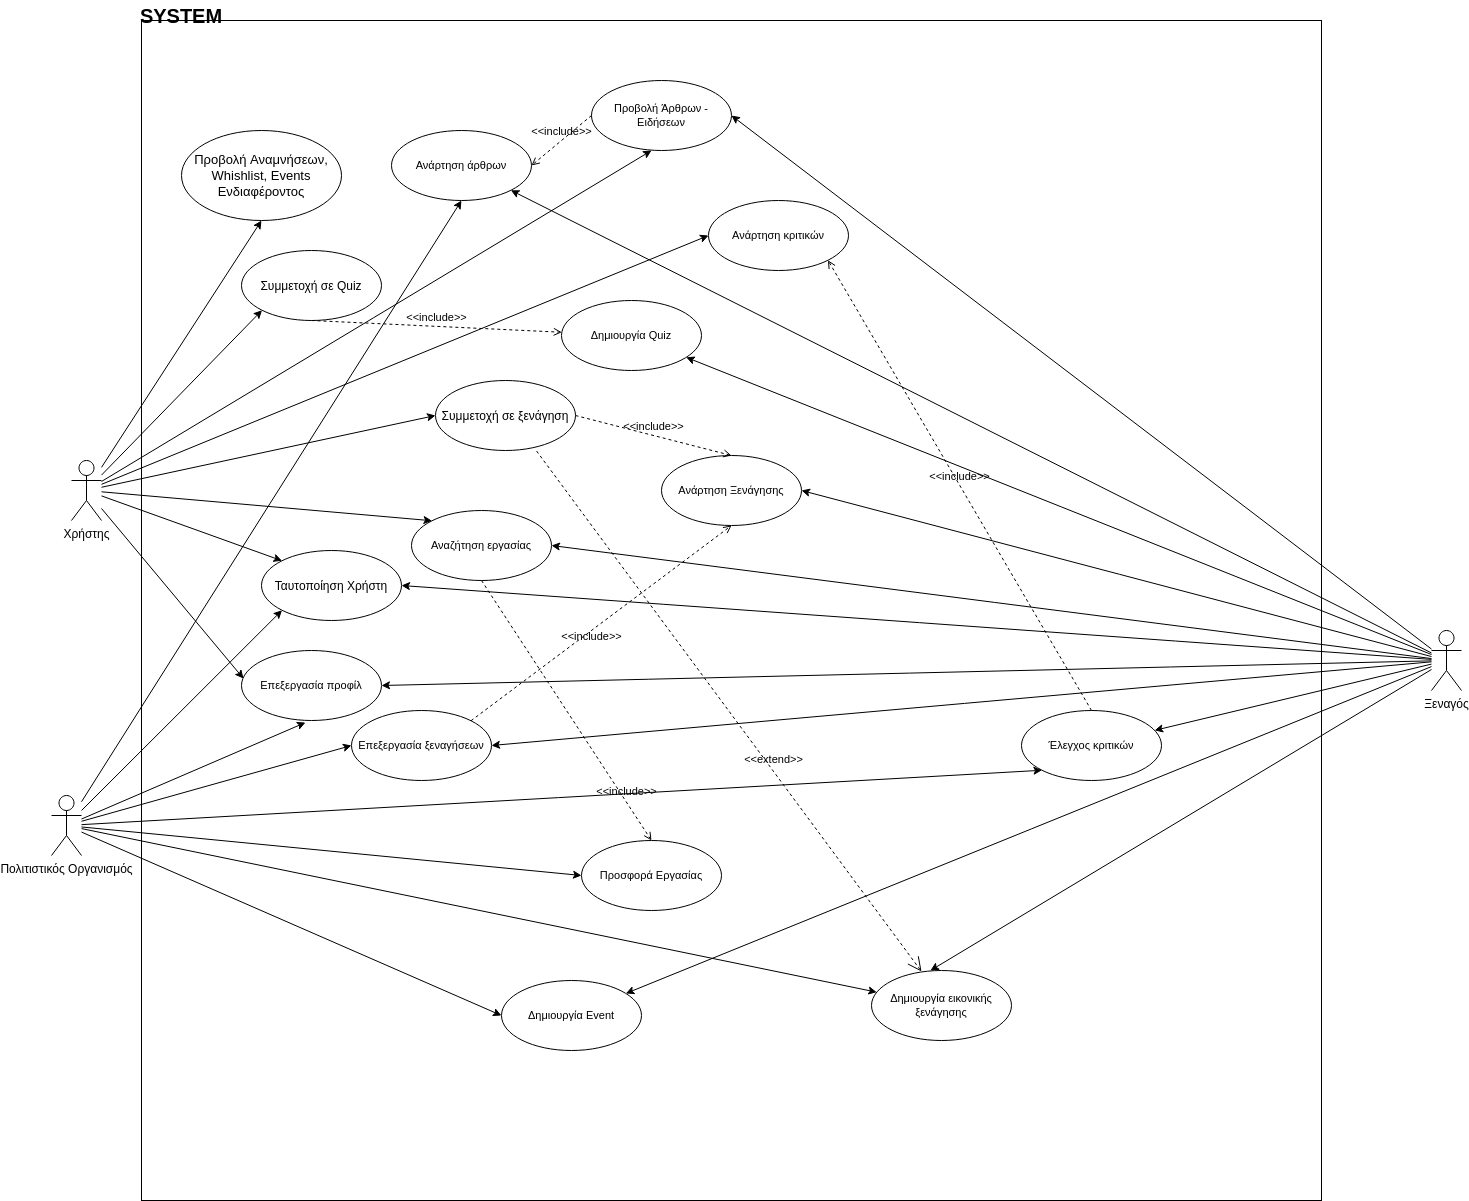

The diagram above was exported from draw.io. Its source (the exported page's mxGraphModel, read from the mxfile embedded in the PNG):
<mxGraphModel dx="2901" dy="2272" grid="1" gridSize="10" guides="1" tooltips="1" connect="1" arrows="1" fold="1" page="1" pageScale="1" pageWidth="827" pageHeight="1169" math="0" shadow="0">
  <root>
    <mxCell id="0" />
    <mxCell id="1" parent="0" />
    <mxCell id="RGHPwzLsXy8Jjbhbs-Zs-24" value="" style="whiteSpace=wrap;html=1;aspect=fixed;fontFamily=Helvetica;fontSize=11;fontColor=default;" vertex="1" parent="1">
      <mxGeometry x="120" y="-220" width="1180" height="1180" as="geometry" />
    </mxCell>
    <mxCell id="bhs_hiVhom_8knu4mxhN-8" style="rounded=0;orthogonalLoop=1;jettySize=auto;html=1;entryX=0;entryY=0.5;entryDx=0;entryDy=0;" parent="1" source="bhs_hiVhom_8knu4mxhN-1" target="bhs_hiVhom_8knu4mxhN-6" edge="1">
      <mxGeometry relative="1" as="geometry" />
    </mxCell>
    <mxCell id="bhs_hiVhom_8knu4mxhN-10" style="rounded=0;orthogonalLoop=1;jettySize=auto;html=1;entryX=0;entryY=1;entryDx=0;entryDy=0;" parent="1" source="bhs_hiVhom_8knu4mxhN-1" target="bhs_hiVhom_8knu4mxhN-9" edge="1">
      <mxGeometry relative="1" as="geometry" />
    </mxCell>
    <mxCell id="bhs_hiVhom_8knu4mxhN-12" style="edgeStyle=none;shape=connector;rounded=0;orthogonalLoop=1;jettySize=auto;html=1;entryX=0;entryY=0;entryDx=0;entryDy=0;labelBackgroundColor=default;strokeColor=default;fontFamily=Helvetica;fontSize=11;fontColor=default;endArrow=classic;" parent="1" source="bhs_hiVhom_8knu4mxhN-1" target="bhs_hiVhom_8knu4mxhN-11" edge="1">
      <mxGeometry relative="1" as="geometry" />
    </mxCell>
    <mxCell id="bhs_hiVhom_8knu4mxhN-15" style="edgeStyle=none;shape=connector;rounded=0;orthogonalLoop=1;jettySize=auto;html=1;entryX=0;entryY=0.5;entryDx=0;entryDy=0;labelBackgroundColor=default;strokeColor=default;fontFamily=Helvetica;fontSize=11;fontColor=default;endArrow=classic;" parent="1" source="bhs_hiVhom_8knu4mxhN-1" target="bhs_hiVhom_8knu4mxhN-14" edge="1">
      <mxGeometry relative="1" as="geometry" />
    </mxCell>
    <mxCell id="RGHPwzLsXy8Jjbhbs-Zs-2" style="rounded=0;orthogonalLoop=1;jettySize=auto;html=1;entryX=0;entryY=0;entryDx=0;entryDy=0;" edge="1" parent="1" source="bhs_hiVhom_8knu4mxhN-1" target="RGHPwzLsXy8Jjbhbs-Zs-1">
      <mxGeometry relative="1" as="geometry">
        <mxPoint x="250" y="400" as="targetPoint" />
      </mxGeometry>
    </mxCell>
    <mxCell id="RGHPwzLsXy8Jjbhbs-Zs-8" style="edgeStyle=none;shape=connector;rounded=0;orthogonalLoop=1;jettySize=auto;html=1;entryX=0.014;entryY=0.4;entryDx=0;entryDy=0;entryPerimeter=0;labelBackgroundColor=default;strokeColor=default;fontFamily=Helvetica;fontSize=11;fontColor=default;endArrow=classic;" edge="1" parent="1" source="bhs_hiVhom_8knu4mxhN-1" target="RGHPwzLsXy8Jjbhbs-Zs-7">
      <mxGeometry relative="1" as="geometry" />
    </mxCell>
    <mxCell id="RGHPwzLsXy8Jjbhbs-Zs-12" style="edgeStyle=none;shape=connector;rounded=0;orthogonalLoop=1;jettySize=auto;html=1;entryX=0.5;entryY=1;entryDx=0;entryDy=0;labelBackgroundColor=default;strokeColor=default;fontFamily=Helvetica;fontSize=11;fontColor=default;endArrow=classic;" edge="1" parent="1" source="bhs_hiVhom_8knu4mxhN-1" target="RGHPwzLsXy8Jjbhbs-Zs-11">
      <mxGeometry relative="1" as="geometry" />
    </mxCell>
    <mxCell id="RGHPwzLsXy8Jjbhbs-Zs-18" style="edgeStyle=none;shape=connector;rounded=0;orthogonalLoop=1;jettySize=auto;html=1;entryX=0.429;entryY=1;entryDx=0;entryDy=0;labelBackgroundColor=default;strokeColor=default;fontFamily=Helvetica;fontSize=11;fontColor=default;endArrow=classic;entryPerimeter=0;" edge="1" parent="1" source="bhs_hiVhom_8knu4mxhN-1" target="RGHPwzLsXy8Jjbhbs-Zs-17">
      <mxGeometry relative="1" as="geometry" />
    </mxCell>
    <mxCell id="bhs_hiVhom_8knu4mxhN-1" value="Χρήστης" style="shape=umlActor;verticalLabelPosition=bottom;verticalAlign=top;html=1;outlineConnect=0;" parent="1" vertex="1">
      <mxGeometry x="50" y="220" width="30" height="60" as="geometry" />
    </mxCell>
    <mxCell id="bhs_hiVhom_8knu4mxhN-13" style="edgeStyle=none;shape=connector;rounded=0;orthogonalLoop=1;jettySize=auto;html=1;entryX=1;entryY=0.5;entryDx=0;entryDy=0;labelBackgroundColor=default;strokeColor=default;fontFamily=Helvetica;fontSize=11;fontColor=default;endArrow=classic;" parent="1" source="bhs_hiVhom_8knu4mxhN-2" target="bhs_hiVhom_8knu4mxhN-11" edge="1">
      <mxGeometry relative="1" as="geometry" />
    </mxCell>
    <mxCell id="bhs_hiVhom_8knu4mxhN-18" style="edgeStyle=none;shape=connector;rounded=0;orthogonalLoop=1;jettySize=auto;html=1;entryX=0.421;entryY=0;entryDx=0;entryDy=0;labelBackgroundColor=default;strokeColor=default;fontFamily=Helvetica;fontSize=11;fontColor=default;endArrow=classic;entryPerimeter=0;" parent="1" source="bhs_hiVhom_8knu4mxhN-2" target="bhs_hiVhom_8knu4mxhN-16" edge="1">
      <mxGeometry relative="1" as="geometry" />
    </mxCell>
    <mxCell id="bhs_hiVhom_8knu4mxhN-23" style="edgeStyle=none;shape=connector;rounded=0;orthogonalLoop=1;jettySize=auto;html=1;labelBackgroundColor=default;strokeColor=default;fontFamily=Helvetica;fontSize=11;fontColor=default;endArrow=classic;" parent="1" source="bhs_hiVhom_8knu4mxhN-2" target="bhs_hiVhom_8knu4mxhN-22" edge="1">
      <mxGeometry relative="1" as="geometry" />
    </mxCell>
    <mxCell id="bhs_hiVhom_8knu4mxhN-26" style="edgeStyle=none;shape=connector;rounded=0;orthogonalLoop=1;jettySize=auto;html=1;labelBackgroundColor=default;strokeColor=default;fontFamily=Helvetica;fontSize=11;fontColor=default;endArrow=classic;" parent="1" source="bhs_hiVhom_8knu4mxhN-2" target="bhs_hiVhom_8knu4mxhN-25" edge="1">
      <mxGeometry relative="1" as="geometry" />
    </mxCell>
    <mxCell id="bhs_hiVhom_8knu4mxhN-34" style="edgeStyle=none;shape=connector;rounded=0;orthogonalLoop=1;jettySize=auto;html=1;labelBackgroundColor=default;strokeColor=default;fontFamily=Helvetica;fontSize=11;fontColor=default;endArrow=classic;" parent="1" source="bhs_hiVhom_8knu4mxhN-2" target="bhs_hiVhom_8knu4mxhN-32" edge="1">
      <mxGeometry relative="1" as="geometry" />
    </mxCell>
    <mxCell id="bhs_hiVhom_8knu4mxhN-40" style="edgeStyle=none;shape=connector;rounded=0;orthogonalLoop=1;jettySize=auto;html=1;entryX=1;entryY=0.5;entryDx=0;entryDy=0;labelBackgroundColor=default;strokeColor=default;fontFamily=Helvetica;fontSize=11;fontColor=default;endArrow=classic;" parent="1" source="bhs_hiVhom_8knu4mxhN-2" target="bhs_hiVhom_8knu4mxhN-39" edge="1">
      <mxGeometry relative="1" as="geometry" />
    </mxCell>
    <mxCell id="RGHPwzLsXy8Jjbhbs-Zs-4" style="edgeStyle=none;shape=connector;rounded=0;orthogonalLoop=1;jettySize=auto;html=1;entryX=1;entryY=0.5;entryDx=0;entryDy=0;labelBackgroundColor=default;strokeColor=default;fontFamily=Helvetica;fontSize=11;fontColor=default;endArrow=classic;" edge="1" parent="1" source="bhs_hiVhom_8knu4mxhN-2" target="RGHPwzLsXy8Jjbhbs-Zs-1">
      <mxGeometry relative="1" as="geometry" />
    </mxCell>
    <mxCell id="RGHPwzLsXy8Jjbhbs-Zs-10" style="edgeStyle=none;shape=connector;rounded=0;orthogonalLoop=1;jettySize=auto;html=1;entryX=1;entryY=0.5;entryDx=0;entryDy=0;labelBackgroundColor=default;strokeColor=default;fontFamily=Helvetica;fontSize=11;fontColor=default;endArrow=classic;" edge="1" parent="1" source="bhs_hiVhom_8knu4mxhN-2" target="RGHPwzLsXy8Jjbhbs-Zs-7">
      <mxGeometry relative="1" as="geometry" />
    </mxCell>
    <mxCell id="RGHPwzLsXy8Jjbhbs-Zs-15" style="edgeStyle=none;shape=connector;rounded=0;orthogonalLoop=1;jettySize=auto;html=1;entryX=1;entryY=0.5;entryDx=0;entryDy=0;labelBackgroundColor=default;strokeColor=default;fontFamily=Helvetica;fontSize=11;fontColor=default;endArrow=classic;" edge="1" parent="1" source="bhs_hiVhom_8knu4mxhN-2" target="RGHPwzLsXy8Jjbhbs-Zs-13">
      <mxGeometry relative="1" as="geometry" />
    </mxCell>
    <mxCell id="RGHPwzLsXy8Jjbhbs-Zs-19" style="edgeStyle=none;shape=connector;rounded=0;orthogonalLoop=1;jettySize=auto;html=1;entryX=1;entryY=0.5;entryDx=0;entryDy=0;labelBackgroundColor=default;strokeColor=default;fontFamily=Helvetica;fontSize=11;fontColor=default;endArrow=classic;" edge="1" parent="1" source="bhs_hiVhom_8knu4mxhN-2" target="RGHPwzLsXy8Jjbhbs-Zs-17">
      <mxGeometry relative="1" as="geometry" />
    </mxCell>
    <mxCell id="RGHPwzLsXy8Jjbhbs-Zs-22" style="edgeStyle=none;shape=connector;rounded=0;orthogonalLoop=1;jettySize=auto;html=1;labelBackgroundColor=default;strokeColor=default;fontFamily=Helvetica;fontSize=11;fontColor=default;endArrow=classic;" edge="1" parent="1" source="bhs_hiVhom_8knu4mxhN-2" target="RGHPwzLsXy8Jjbhbs-Zs-20">
      <mxGeometry relative="1" as="geometry" />
    </mxCell>
    <mxCell id="bhs_hiVhom_8knu4mxhN-2" value="Ξεναγός" style="shape=umlActor;verticalLabelPosition=bottom;verticalAlign=top;html=1;outlineConnect=0;" parent="1" vertex="1">
      <mxGeometry x="1410" y="390" width="30" height="60" as="geometry" />
    </mxCell>
    <mxCell id="bhs_hiVhom_8knu4mxhN-17" style="edgeStyle=none;shape=connector;rounded=0;orthogonalLoop=1;jettySize=auto;html=1;labelBackgroundColor=default;strokeColor=default;fontFamily=Helvetica;fontSize=11;fontColor=default;endArrow=classic;" parent="1" source="bhs_hiVhom_8knu4mxhN-3" target="bhs_hiVhom_8knu4mxhN-16" edge="1">
      <mxGeometry relative="1" as="geometry" />
    </mxCell>
    <mxCell id="bhs_hiVhom_8knu4mxhN-24" style="edgeStyle=none;shape=connector;rounded=0;orthogonalLoop=1;jettySize=auto;html=1;entryX=0;entryY=0.5;entryDx=0;entryDy=0;labelBackgroundColor=default;strokeColor=default;fontFamily=Helvetica;fontSize=11;fontColor=default;endArrow=classic;" parent="1" source="bhs_hiVhom_8knu4mxhN-3" target="bhs_hiVhom_8knu4mxhN-22" edge="1">
      <mxGeometry relative="1" as="geometry" />
    </mxCell>
    <mxCell id="bhs_hiVhom_8knu4mxhN-30" style="edgeStyle=none;shape=connector;rounded=0;orthogonalLoop=1;jettySize=auto;html=1;entryX=0;entryY=0.5;entryDx=0;entryDy=0;labelBackgroundColor=default;strokeColor=default;fontFamily=Helvetica;fontSize=11;fontColor=default;endArrow=classic;" parent="1" source="bhs_hiVhom_8knu4mxhN-3" target="bhs_hiVhom_8knu4mxhN-29" edge="1">
      <mxGeometry relative="1" as="geometry" />
    </mxCell>
    <mxCell id="RGHPwzLsXy8Jjbhbs-Zs-5" style="edgeStyle=none;shape=connector;rounded=0;orthogonalLoop=1;jettySize=auto;html=1;entryX=0;entryY=1;entryDx=0;entryDy=0;labelBackgroundColor=default;strokeColor=default;fontFamily=Helvetica;fontSize=11;fontColor=default;endArrow=classic;" edge="1" parent="1" source="bhs_hiVhom_8knu4mxhN-3" target="RGHPwzLsXy8Jjbhbs-Zs-1">
      <mxGeometry relative="1" as="geometry" />
    </mxCell>
    <mxCell id="RGHPwzLsXy8Jjbhbs-Zs-6" style="edgeStyle=none;shape=connector;rounded=0;orthogonalLoop=1;jettySize=auto;html=1;entryX=0;entryY=1;entryDx=0;entryDy=0;labelBackgroundColor=default;strokeColor=default;fontFamily=Helvetica;fontSize=11;fontColor=default;endArrow=classic;" edge="1" parent="1" source="bhs_hiVhom_8knu4mxhN-3" target="bhs_hiVhom_8knu4mxhN-32">
      <mxGeometry relative="1" as="geometry" />
    </mxCell>
    <mxCell id="RGHPwzLsXy8Jjbhbs-Zs-9" style="edgeStyle=none;shape=connector;rounded=0;orthogonalLoop=1;jettySize=auto;html=1;entryX=0.457;entryY=1.029;entryDx=0;entryDy=0;entryPerimeter=0;labelBackgroundColor=default;strokeColor=default;fontFamily=Helvetica;fontSize=11;fontColor=default;endArrow=classic;" edge="1" parent="1" source="bhs_hiVhom_8knu4mxhN-3" target="RGHPwzLsXy8Jjbhbs-Zs-7">
      <mxGeometry relative="1" as="geometry" />
    </mxCell>
    <mxCell id="RGHPwzLsXy8Jjbhbs-Zs-14" style="edgeStyle=none;shape=connector;rounded=0;orthogonalLoop=1;jettySize=auto;html=1;entryX=0;entryY=0.5;entryDx=0;entryDy=0;labelBackgroundColor=default;strokeColor=default;fontFamily=Helvetica;fontSize=11;fontColor=default;endArrow=classic;" edge="1" parent="1" source="bhs_hiVhom_8knu4mxhN-3" target="RGHPwzLsXy8Jjbhbs-Zs-13">
      <mxGeometry relative="1" as="geometry" />
    </mxCell>
    <mxCell id="RGHPwzLsXy8Jjbhbs-Zs-21" style="edgeStyle=none;shape=connector;rounded=0;orthogonalLoop=1;jettySize=auto;html=1;entryX=0.5;entryY=1;entryDx=0;entryDy=0;labelBackgroundColor=default;strokeColor=default;fontFamily=Helvetica;fontSize=11;fontColor=default;endArrow=classic;" edge="1" parent="1" source="bhs_hiVhom_8knu4mxhN-3" target="RGHPwzLsXy8Jjbhbs-Zs-20">
      <mxGeometry relative="1" as="geometry" />
    </mxCell>
    <mxCell id="bhs_hiVhom_8knu4mxhN-3" value="&lt;div&gt;Πολιτιστικός Οργανισμός&lt;/div&gt;&lt;div&gt;&lt;br&gt;&lt;/div&gt;&lt;div&gt;&lt;br&gt;&lt;/div&gt;&lt;div&gt;&lt;br&gt;&lt;/div&gt;&lt;div&gt;&lt;br&gt;&lt;/div&gt;&lt;div&gt;&lt;br&gt;&lt;/div&gt;&lt;div&gt;&lt;br&gt;&lt;/div&gt;&lt;div&gt;&lt;br&gt;&lt;/div&gt;&lt;div&gt;&lt;br&gt;&lt;/div&gt;&lt;div&gt;&lt;br&gt;&lt;/div&gt;" style="shape=umlActor;verticalLabelPosition=bottom;verticalAlign=top;html=1;outlineConnect=0;" parent="1" vertex="1">
      <mxGeometry x="30" y="555" width="30" height="60" as="geometry" />
    </mxCell>
    <mxCell id="bhs_hiVhom_8knu4mxhN-6" value="Συμμετοχή σε ξενάγηση" style="ellipse;whiteSpace=wrap;html=1;" parent="1" vertex="1">
      <mxGeometry x="414" y="140" width="140" height="70" as="geometry" />
    </mxCell>
    <mxCell id="bhs_hiVhom_8knu4mxhN-9" value="Συμμετοχή σε Quiz" style="ellipse;whiteSpace=wrap;html=1;" parent="1" vertex="1">
      <mxGeometry x="220" y="10" width="140" height="70" as="geometry" />
    </mxCell>
    <mxCell id="bhs_hiVhom_8knu4mxhN-11" value="Αναζήτηση εργασίας" style="ellipse;whiteSpace=wrap;html=1;fontFamily=Helvetica;fontSize=11;fontColor=default;" parent="1" vertex="1">
      <mxGeometry x="390" y="270" width="140" height="70" as="geometry" />
    </mxCell>
    <mxCell id="bhs_hiVhom_8knu4mxhN-14" value="Ανάρτηση κριτικών" style="ellipse;whiteSpace=wrap;html=1;fontFamily=Helvetica;fontSize=11;fontColor=default;" parent="1" vertex="1">
      <mxGeometry x="687" y="-40" width="140" height="70" as="geometry" />
    </mxCell>
    <mxCell id="bhs_hiVhom_8knu4mxhN-16" value="Δημιουργία εικονικής ξενάγησης" style="ellipse;whiteSpace=wrap;html=1;fontFamily=Helvetica;fontSize=11;fontColor=default;" parent="1" vertex="1">
      <mxGeometry x="850" y="730" width="140" height="70" as="geometry" />
    </mxCell>
    <mxCell id="bhs_hiVhom_8knu4mxhN-20" value="&amp;lt;&amp;lt;extend&amp;gt;&amp;gt;" style="edgeStyle=none;html=1;startArrow=open;endArrow=none;startSize=12;verticalAlign=bottom;dashed=1;labelBackgroundColor=none;rounded=0;strokeColor=default;fontFamily=Helvetica;fontSize=11;fontColor=default;shape=connector;entryX=0.714;entryY=0.986;entryDx=0;entryDy=0;entryPerimeter=0;exitX=0.357;exitY=0.014;exitDx=0;exitDy=0;exitPerimeter=0;" parent="1" source="bhs_hiVhom_8knu4mxhN-16" target="bhs_hiVhom_8knu4mxhN-6" edge="1">
      <mxGeometry x="-0.2276" y="-2" width="160" relative="1" as="geometry">
        <mxPoint x="520" y="560" as="sourcePoint" />
        <mxPoint x="680" y="560" as="targetPoint" />
        <mxPoint as="offset" />
      </mxGeometry>
    </mxCell>
    <mxCell id="bhs_hiVhom_8knu4mxhN-22" value="Δημιουργία Event" style="ellipse;whiteSpace=wrap;html=1;fontFamily=Helvetica;fontSize=11;fontColor=default;" parent="1" vertex="1">
      <mxGeometry x="480" y="740" width="140" height="70" as="geometry" />
    </mxCell>
    <mxCell id="bhs_hiVhom_8knu4mxhN-25" value="Δημιουργία Quiz" style="ellipse;whiteSpace=wrap;html=1;fontFamily=Helvetica;fontSize=11;fontColor=default;" parent="1" vertex="1">
      <mxGeometry x="540" y="60" width="140" height="70" as="geometry" />
    </mxCell>
    <mxCell id="bhs_hiVhom_8knu4mxhN-28" value="&amp;lt;&amp;lt;include&amp;gt;&amp;gt;" style="edgeStyle=none;html=1;endArrow=open;verticalAlign=bottom;dashed=1;labelBackgroundColor=none;rounded=0;strokeColor=default;fontFamily=Helvetica;fontSize=11;fontColor=default;shape=connector;exitX=0.5;exitY=1;exitDx=0;exitDy=0;" parent="1" source="bhs_hiVhom_8knu4mxhN-9" target="bhs_hiVhom_8knu4mxhN-25" edge="1">
      <mxGeometry width="160" relative="1" as="geometry">
        <mxPoint x="570" y="250" as="sourcePoint" />
        <mxPoint x="730" y="250" as="targetPoint" />
      </mxGeometry>
    </mxCell>
    <mxCell id="bhs_hiVhom_8knu4mxhN-29" value="Προσφορά Εργασίας" style="ellipse;whiteSpace=wrap;html=1;fontFamily=Helvetica;fontSize=11;fontColor=default;" parent="1" vertex="1">
      <mxGeometry x="560" y="600" width="140" height="70" as="geometry" />
    </mxCell>
    <mxCell id="bhs_hiVhom_8knu4mxhN-31" value="&amp;lt;&amp;lt;include&amp;gt;&amp;gt;" style="edgeStyle=none;html=1;endArrow=open;verticalAlign=bottom;dashed=1;labelBackgroundColor=none;rounded=0;strokeColor=default;fontFamily=Helvetica;fontSize=11;fontColor=default;shape=connector;exitX=0.5;exitY=1;exitDx=0;exitDy=0;entryX=0.5;entryY=0;entryDx=0;entryDy=0;" parent="1" source="bhs_hiVhom_8knu4mxhN-11" target="bhs_hiVhom_8knu4mxhN-29" edge="1">
      <mxGeometry x="0.6952" y="1" width="160" relative="1" as="geometry">
        <mxPoint x="420" y="490" as="sourcePoint" />
        <mxPoint x="580" y="490" as="targetPoint" />
        <mxPoint as="offset" />
      </mxGeometry>
    </mxCell>
    <mxCell id="bhs_hiVhom_8knu4mxhN-32" value="Έλεγχος κριτικών" style="ellipse;whiteSpace=wrap;html=1;fontFamily=Helvetica;fontSize=11;fontColor=default;" parent="1" vertex="1">
      <mxGeometry x="1000" y="470" width="140" height="70" as="geometry" />
    </mxCell>
    <mxCell id="bhs_hiVhom_8knu4mxhN-33" style="edgeStyle=none;shape=connector;rounded=0;orthogonalLoop=1;jettySize=auto;html=1;exitX=1;exitY=1;exitDx=0;exitDy=0;labelBackgroundColor=default;strokeColor=default;fontFamily=Helvetica;fontSize=11;fontColor=default;endArrow=classic;" parent="1" source="bhs_hiVhom_8knu4mxhN-6" target="bhs_hiVhom_8knu4mxhN-6" edge="1">
      <mxGeometry relative="1" as="geometry" />
    </mxCell>
    <mxCell id="bhs_hiVhom_8knu4mxhN-36" value="&amp;lt;&amp;lt;include&amp;gt;&amp;gt;" style="edgeStyle=none;html=1;endArrow=open;verticalAlign=bottom;dashed=1;labelBackgroundColor=none;rounded=0;strokeColor=default;fontFamily=Helvetica;fontSize=11;fontColor=default;shape=connector;exitX=0.5;exitY=0;exitDx=0;exitDy=0;entryX=1;entryY=1;entryDx=0;entryDy=0;" parent="1" source="bhs_hiVhom_8knu4mxhN-32" target="bhs_hiVhom_8knu4mxhN-14" edge="1">
      <mxGeometry width="160" relative="1" as="geometry">
        <mxPoint x="960" y="400" as="sourcePoint" />
        <mxPoint x="1120" y="400" as="targetPoint" />
      </mxGeometry>
    </mxCell>
    <mxCell id="bhs_hiVhom_8knu4mxhN-39" value="Ανάρτηση Ξενάγησης" style="ellipse;whiteSpace=wrap;html=1;fontFamily=Helvetica;fontSize=11;fontColor=default;" parent="1" vertex="1">
      <mxGeometry x="640" y="215" width="140" height="70" as="geometry" />
    </mxCell>
    <mxCell id="bhs_hiVhom_8knu4mxhN-41" value="&amp;lt;&amp;lt;include&amp;gt;&amp;gt;" style="edgeStyle=none;html=1;endArrow=open;verticalAlign=bottom;dashed=1;labelBackgroundColor=none;rounded=0;strokeColor=default;fontFamily=Helvetica;fontSize=11;fontColor=default;shape=connector;exitX=1;exitY=0.5;exitDx=0;exitDy=0;entryX=0.5;entryY=0;entryDx=0;entryDy=0;" parent="1" source="bhs_hiVhom_8knu4mxhN-6" target="bhs_hiVhom_8knu4mxhN-39" edge="1">
      <mxGeometry width="160" relative="1" as="geometry">
        <mxPoint x="530" y="300" as="sourcePoint" />
        <mxPoint x="690" y="300" as="targetPoint" />
      </mxGeometry>
    </mxCell>
    <mxCell id="RGHPwzLsXy8Jjbhbs-Zs-1" value="Ταυτοποίηση Χρήστη" style="ellipse;whiteSpace=wrap;html=1;" vertex="1" parent="1">
      <mxGeometry x="240" y="310" width="140" height="70" as="geometry" />
    </mxCell>
    <mxCell id="RGHPwzLsXy8Jjbhbs-Zs-7" value="Επεξεργασία προφίλ" style="ellipse;whiteSpace=wrap;html=1;fontFamily=Helvetica;fontSize=11;fontColor=default;" vertex="1" parent="1">
      <mxGeometry x="220" y="410" width="140" height="70" as="geometry" />
    </mxCell>
    <mxCell id="RGHPwzLsXy8Jjbhbs-Zs-11" value="&lt;p style=&quot;font-size: 13px;&quot;&gt;Προβολή Αναμνήσεων, Whishlist, Events Ενδιαφέροντος&lt;br&gt;&lt;/p&gt;" style="ellipse;whiteSpace=wrap;html=1;fontFamily=Helvetica;fontSize=11;fontColor=default;" vertex="1" parent="1">
      <mxGeometry x="160" y="-110" width="160" height="90" as="geometry" />
    </mxCell>
    <mxCell id="RGHPwzLsXy8Jjbhbs-Zs-13" value="Επεξεργασία ξεναγήσεων" style="ellipse;whiteSpace=wrap;html=1;fontFamily=Helvetica;fontSize=11;fontColor=default;" vertex="1" parent="1">
      <mxGeometry x="330" y="470" width="140" height="70" as="geometry" />
    </mxCell>
    <mxCell id="RGHPwzLsXy8Jjbhbs-Zs-16" value="&amp;lt;&amp;lt;include&amp;gt;&amp;gt;" style="edgeStyle=none;html=1;endArrow=open;verticalAlign=bottom;dashed=1;labelBackgroundColor=none;rounded=0;strokeColor=default;fontFamily=Helvetica;fontSize=11;fontColor=default;shape=connector;exitX=1;exitY=0;exitDx=0;exitDy=0;entryX=0.5;entryY=1;entryDx=0;entryDy=0;" edge="1" parent="1" source="RGHPwzLsXy8Jjbhbs-Zs-13" target="bhs_hiVhom_8knu4mxhN-39">
      <mxGeometry x="-0.1352" y="-12" width="160" relative="1" as="geometry">
        <mxPoint x="410" y="410" as="sourcePoint" />
        <mxPoint x="570" y="410" as="targetPoint" />
        <mxPoint as="offset" />
      </mxGeometry>
    </mxCell>
    <mxCell id="RGHPwzLsXy8Jjbhbs-Zs-17" value="Προβολή Άρθρων - Ειδήσεων" style="ellipse;whiteSpace=wrap;html=1;fontFamily=Helvetica;fontSize=11;fontColor=default;" vertex="1" parent="1">
      <mxGeometry x="570" y="-160" width="140" height="70" as="geometry" />
    </mxCell>
    <mxCell id="RGHPwzLsXy8Jjbhbs-Zs-20" value="Ανάρτηση άρθρων" style="ellipse;whiteSpace=wrap;html=1;fontFamily=Helvetica;fontSize=11;fontColor=default;" vertex="1" parent="1">
      <mxGeometry x="370" y="-110" width="140" height="70" as="geometry" />
    </mxCell>
    <mxCell id="RGHPwzLsXy8Jjbhbs-Zs-23" value="&amp;lt;&amp;lt;include&amp;gt;&amp;gt;" style="edgeStyle=none;html=1;endArrow=open;verticalAlign=bottom;dashed=1;labelBackgroundColor=none;rounded=0;strokeColor=default;fontFamily=Helvetica;fontSize=11;fontColor=default;shape=connector;exitX=0;exitY=0.5;exitDx=0;exitDy=0;entryX=1;entryY=0.5;entryDx=0;entryDy=0;" edge="1" parent="1" source="RGHPwzLsXy8Jjbhbs-Zs-17" target="RGHPwzLsXy8Jjbhbs-Zs-20">
      <mxGeometry width="160" relative="1" as="geometry">
        <mxPoint x="540" y="-110" as="sourcePoint" />
        <mxPoint x="700" y="-110" as="targetPoint" />
      </mxGeometry>
    </mxCell>
    <mxCell id="RGHPwzLsXy8Jjbhbs-Zs-25" value="&lt;font size=&quot;1&quot;&gt;&lt;b style=&quot;font-size: 20px;&quot;&gt;SYSTEM&lt;/b&gt;&lt;/font&gt;" style="text;html=1;strokeColor=none;fillColor=none;align=center;verticalAlign=middle;whiteSpace=wrap;rounded=0;fontSize=11;fontFamily=Helvetica;fontColor=default;" vertex="1" parent="1">
      <mxGeometry x="130" y="-240" width="60" height="30" as="geometry" />
    </mxCell>
  </root>
</mxGraphModel>